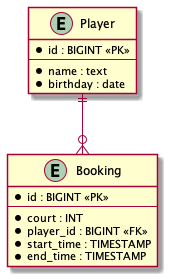

The diagram above was rendered by PlantUML. Its source (embedded in the PNG):
@startuml

entity Player {
  *id : BIGINT <<PK>>
  --
  *name : text
  *birthday : date
}

entity Booking {
  *id : BIGINT <<PK>>
  --
  *court : INT
  *player_id : BIGINT <<FK>>
  *start_time : TIMESTAMP
  *end_time : TIMESTAMP
}

Player ||--o{ Booking

@enduml